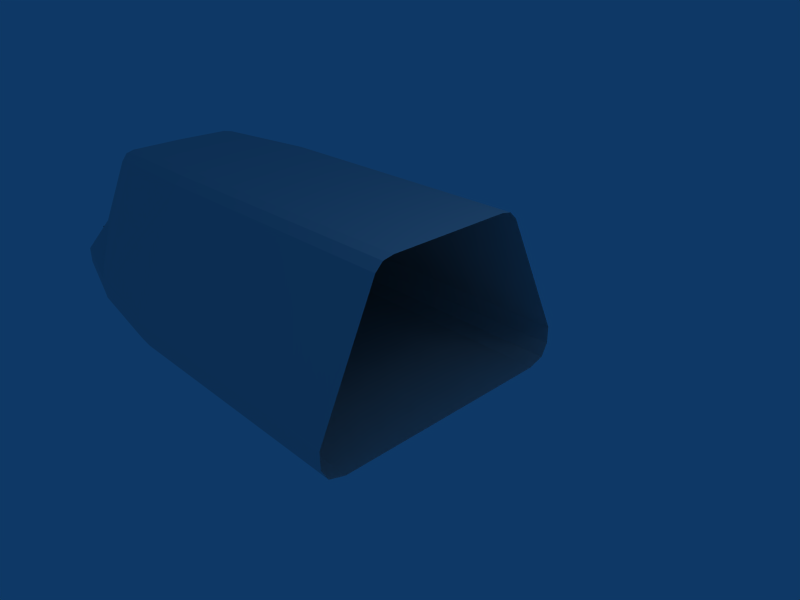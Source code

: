# Source: train.blend  (saved by Blender 2.42.0; exported with 4.5.12 LTS)
import bpy
from mathutils import Matrix  # noqa: F401  (used for matrix-valued properties, if any)

bpy.ops.wm.read_factory_settings(use_empty=True)
scene = bpy.context.scene
scene.name = 'Scene'

# ---- collections
col_collection_1 = bpy.data.collections.new('Collection 1'); scene.collection.children.link(col_collection_1)

# ---- materials (node trees are filled in below, after node groups)
mat_material = bpy.data.materials.new('Material')
mat_material.alpha_threshold = 0.0
mat_material.roughness = 0.5
mat_material.line_color = (0.0, 0.0, 0.0, 1.0)

# ---- material node trees

# ---- world
world_world = bpy.data.worlds.new('World'); scene.world = world_world
world_world.color = (0.05656, 0.2208, 0.4)
world_world.use_sun_shadow = False
world_world.sun_shadow_jitter_overblur = 0.0
world_world.cycles.sampling_method = 'MANUAL'
world_world.cycles.sample_map_resolution = 256

# ---- cameras
cam_camera = bpy.data.cameras.new('Camera')
cam_camera.passepartout_alpha = 0.2
cam_camera.clip_end = 100.0
cam_camera.lens = 35.0
cam_camera.ortho_scale = 7.314
cam_camera.show_passepartout = False
cam_camera.show_safe_areas = True
cam_camera.dof.focus_distance = 0.0
cam_camera.dof.aperture_fstop = 128.0

# ---- lights
light_spot = bpy.data.lights.new('Spot', 'POINT')
light_spot.transmission_factor = 0.0
light_spot.cutoff_distance = 30.0
light_spot.energy = 100.0
light_spot.shadow_buffer_clip_start = 1.001
light_spot.shadow_soft_size = 1.0
light_spot.shadow_maximum_resolution = 0.006
light_spot.use_absolute_resolution = True
light_spot.cycles.use_multiple_importance_sampling = False

# ---- meshes
me_cube = bpy.data.meshes.new('Cube')
me_cube.from_pydata([(1.0, -1.479, -1.3), (1.0, -1.761, -1.212), (1.0, -1.877, -1.0), (1.0, -1.877, -0.7), (1.0, 0.4714, -1.3), (1.0, -0.8669, 1.434), (1.0, -0.5537, 1.593), (1.0, 0.4714, 1.593), (1.0, 1.496, 1.593), (1.0, 1.81, 1.434), (1.0, 2.82, -0.7), (1.0, 2.82, -1.0), (1.0, 2.703, -1.212), (1.0, 2.422, -1.3), (1.0, -0.7373, 1.56), (1.0, 1.68, 1.56), (-2.0, -1.479, -1.3), (-2.0, -1.761, -1.212), (-2.0, -1.877, -1.0), (-2.0, -1.877, -0.7), (-2.0, 0.4714, -1.3), (-2.0, -0.8669, 1.434), (-2.0, -0.5537, 1.593), (-2.0, 0.4714, 1.593), (-2.0, 1.81, 1.434), (-2.0, 2.82, -0.7), (-2.0, 2.82, -1.0), (-2.0, 2.703, -1.212), (-2.0, 2.422, -1.3), (-2.0, 1.496, 1.593), (-2.0, -0.7373, 1.56), (-2.0, 1.68, 1.56), (-3.874, -1.479, -1.3), (-3.874, -1.761, -1.212), (-3.874, -1.877, -1.0), (-3.874, -1.877, -0.7), (-3.874, 0.4714, -1.3), (-3.874, -0.8669, 1.434), (-3.874, -0.5537, 1.593), (-3.874, 0.4714, 1.593), (-3.874, 1.81, 1.434), (-3.874, 2.82, -0.7), (-3.874, 2.82, -1.0), (-3.874, 2.703, -1.212), (-3.874, 2.422, -1.3), (-3.874, 1.496, 1.593), (-3.874, -0.7373, 1.56), (-3.874, 1.68, 1.56), (-5.8, -1.263, -1.3), (-5.735, -1.513, -1.212), (-5.735, -1.617, -1.0), (-5.735, -1.617, -0.7), (-6.053, 0.4714, -1.3), (-5.969, -0.7184, 1.371), (-6.053, 0.4714, 1.531), (-6.008, -0.44, 1.531), (-5.969, 1.661, 1.371), (-5.735, 2.559, -0.7), (-5.735, 2.559, -1.0), (-5.735, 2.456, -1.212), (-5.8, 2.206, -1.3), (-6.008, 1.383, 1.531), (-5.988, -0.6032, 1.497), (-5.988, 1.546, 1.497), (-7.653, -0.8316, -1.3), (-7.609, -1.019, -1.212), (-7.576, -1.097, -1.0), (-7.556, -1.097, -0.7), (-7.755, 0.4714, -1.3), (-8.073, -0.4225, -0.409), (-8.116, 0.4714, -0.362), (-8.091, -0.2133, -0.362), (-8.073, 1.365, -0.409), (-7.556, 2.04, -0.7), (-7.576, 2.04, -1.0), (-7.609, 1.962, -1.212), (-7.653, 1.774, -1.3), (-8.091, 1.156, -0.362), (-8.081, -0.336, -0.3952), (-8.081, 1.279, -0.3952), (-6.098, -1.2, -1.3), (-5.993, -1.441, -1.212), (-5.993, -1.541, -1.0), (-5.993, -1.541, -0.7), (-6.31, 0.4714, -1.3), (-6.233, -0.6755, 1.298), (-6.269, -0.4071, 1.458), (-6.31, 0.4714, 1.458), (-6.233, 1.618, 1.298), (-5.993, 2.484, -0.7), (-5.993, 2.484, -1.0), (-5.993, 2.384, -1.212), (-6.098, 2.143, -1.3), (-6.269, 1.35, 1.458), (-6.251, -0.5645, 1.424), (-6.25, 1.507, 1.424), (-7.753, 0.4714, -1.297), (-7.959, 0.4714, -1.256), (-8.133, 0.4714, -1.14), (-8.249, 0.4714, -0.9656), (-8.29, 0.4714, -0.7603), (-8.249, 0.4714, -0.555), (-7.934, -0.2105, -1.256), (-8.108, -0.2105, -1.14), (-8.225, -0.2105, -0.9656), (-8.265, -0.2105, -0.7603), (-8.225, -0.2105, -0.555), (-8.092, -0.2105, -0.362), (-7.907, -0.4965, -1.256), (-8.081, -0.4965, -1.14), (-8.197, -0.4965, -0.9656), (-8.238, -0.4965, -0.7603), (-8.197, -0.4965, -0.555)], [(96, 97)], [(1, 0, 16, 17), (2, 1, 17, 18), (3, 2, 18, 19), (4, 0, 16, 20), (5, 3, 19, 21), (7, 6, 22, 23), (10, 9, 24, 25), (11, 10, 25, 26), (12, 11, 26, 27), (13, 12, 27, 28), (13, 4, 20, 28), (8, 7, 23, 29), (14, 5, 21, 30), (14, 6, 22, 30), (15, 8, 29, 31), (15, 9, 24, 31), (17, 16, 32, 33), (18, 17, 33, 34), (19, 18, 34, 35), (20, 16, 32, 36), (21, 19, 35, 37), (23, 22, 38, 39), (25, 24, 40, 41), (26, 25, 41, 42), (27, 26, 42, 43), (28, 27, 43, 44), (28, 20, 36, 44), (29, 23, 39, 45), (30, 21, 37, 46), (30, 22, 38, 46), (31, 29, 45, 47), (31, 24, 40, 47), (33, 32, 48, 49), (34, 33, 49, 50), (35, 34, 50, 51), (36, 32, 48, 52), (37, 35, 51, 53), (39, 38, 55, 54), (41, 40, 56, 57), (42, 41, 57, 58), (43, 42, 58, 59), (44, 43, 59, 60), (44, 36, 52, 60), (45, 39, 54, 61), (46, 37, 53, 62), (46, 38, 55, 62), (47, 45, 61, 63), (47, 40, 56, 63), (48, 80, 81, 49), (80, 64, 65, 81), (49, 81, 82, 50), (81, 65, 66, 82), (50, 82, 83, 51), (82, 66, 67, 83), (48, 80, 84, 52), (80, 64, 68, 84), (51, 83, 85, 53), (83, 67, 69, 85), (55, 86, 87, 54), (86, 71, 70, 87), (56, 88, 89, 57), (88, 72, 73, 89), (57, 89, 90, 58), (89, 73, 74, 90), (58, 90, 91, 59), (90, 74, 75, 91), (59, 91, 92, 60), (91, 75, 76, 92), (52, 84, 92, 60), (84, 68, 76, 92), (54, 87, 93, 61), (87, 70, 77, 93), (53, 85, 94, 62), (85, 69, 78, 94), (55, 86, 94, 62), (86, 71, 78, 94), (61, 93, 95, 63), (93, 77, 79, 95), (56, 88, 95, 63), (88, 72, 79, 95), (98, 97, 102, 103), (99, 98, 103, 104), (99, 100, 105, 104), (101, 100, 105, 106), (70, 101, 106, 107), (103, 102, 108, 109), (104, 103, 109, 110), (104, 105, 111, 110), (106, 105, 111, 112)])
me_cube.materials.append(mat_material)
me_cube.use_remesh_preserve_volume = False
me_cube.use_remesh_preserve_attributes = False
me_cube.use_mirror_vertex_groups = False
me_cube.update()

# ---- objects
ob_cube = bpy.data.objects.new('Cube', me_cube)
ob_lamp = bpy.data.objects.new('Lamp', light_spot)
ob_camera = bpy.data.objects.new('Camera', cam_camera)

# ---- transforms, parenting, visibility, modifiers, constraints
ob_cube.location = (0.0, 0.0, 0.0)
ob_cube.lock_rotations_4d = False
ob_cube.empty_display_type = 'ARROWS'
ob_cube.color = (0.0, 0.0, 0.0, 1.0)
ob_cube.lineart.crease_threshold = 0.0
ob_lamp.location = (4.076, 1.005, 5.904)
ob_lamp.rotation_euler = (0.6503, 0.05522, 1.866)
ob_lamp.lock_rotations_4d = False
ob_lamp.empty_display_type = 'ARROWS'
ob_lamp.color = (0.0, 0.0, 0.0, 0.0)
ob_lamp.lineart.crease_threshold = 0.0
ob_camera.location = (7.481, -6.508, 5.344)
ob_camera.rotation_euler = (1.109, 0.01082, 0.8149)
ob_camera.lock_rotations_4d = False
ob_camera.empty_display_type = 'ARROWS'
ob_camera.color = (0.0, 0.0, 0.0, 0.0)
ob_camera.display_type = 'WIRE'
ob_camera.lineart.crease_threshold = 0.0

# ---- collection membership
col_collection_1.objects.link(ob_cube)
col_collection_1.objects.link(ob_lamp)
col_collection_1.objects.link(ob_camera)

# ---- scene / render settings (as saved in the file)
scene.camera = ob_camera
scene.frame_start = 1; scene.frame_end = 250; scene.frame_set(1)
scene.render.engine = 'BLENDER_EEVEE_NEXT'
scene.render.image_settings.file_format = 'JPEG'
scene.render.image_settings.color_mode = 'RGB'
scene.render.image_settings.compression = 90
scene.render.resolution_x = 800
scene.render.resolution_y = 600
scene.render.pixel_aspect_x = 100.0
scene.render.pixel_aspect_y = 100.0
scene.render.fps = 25
scene.render.dither_intensity = 0.0
scene.render.use_compositing = False
scene.render.use_sequencer = False
scene.render.bake_bias = 0.0
scene.render.use_stamp_time = False
scene.render.use_stamp_date = False
scene.render.use_stamp_frame = False
scene.render.use_stamp_camera = False
scene.render.use_stamp_scene = False
scene.render.use_stamp_filename = False
scene.render.use_stamp_render_time = False
scene.render.stamp_font_size = 0
scene.cycles.use_denoising = False
scene.cycles.samples = 10
scene.cycles.sampling_pattern = 'TABULATED_SOBOL'
scene.cycles.light_sampling_threshold = 0.0
scene.cycles.use_adaptive_sampling = False
scene.cycles.use_light_tree = False
scene.cycles.blur_glossy = 0.0
scene.cycles.volume_bounces = 1
scene.cycles.pixel_filter_type = 'GAUSSIAN'
scene.cycles.sample_clamp_indirect = 0.0
scene.view_settings.view_transform = 'Raw'
bpy.context.view_layer.update()
